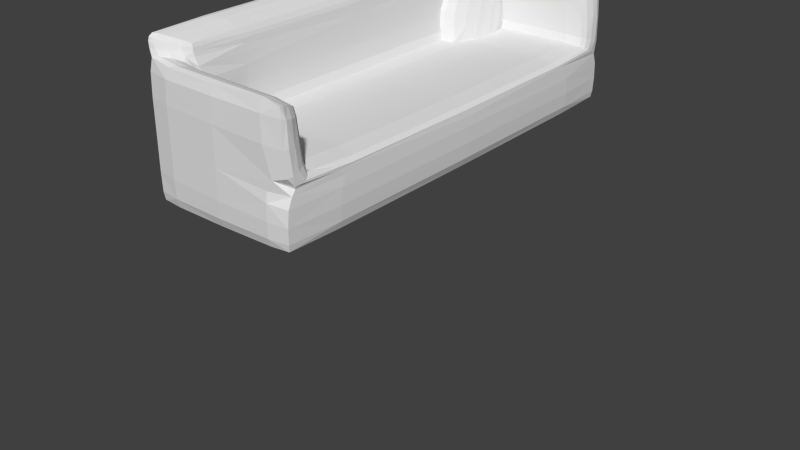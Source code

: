 # Source: Sofa.blend  (saved by Blender 2.63.0; exported with 4.5.12 LTS)
import bpy
from mathutils import Matrix  # noqa: F401  (used for matrix-valued properties, if any)

bpy.ops.wm.read_factory_settings(use_empty=True)
scene = bpy.context.scene
scene.name = 'Scene'

# ---- collections
col_collection_1 = bpy.data.collections.new('Collection 1'); scene.collection.children.link(col_collection_1)

# ---- materials (node trees are filled in below, after node groups)
mat_material = bpy.data.materials.new('Material')
mat_material.alpha_threshold = 0.0
mat_material.use_transparent_shadow = False
mat_material.roughness = 0.5
mat_material.line_color = (0.0, 0.0, 0.0, 1.0)

# ---- material node trees

# ---- world
world_world = bpy.data.worlds.new('World'); scene.world = world_world
world_world.color = (0.05088, 0.05088, 0.05088)
world_world.use_sun_shadow = False
world_world.sun_shadow_jitter_overblur = 0.0
world_world.cycles.sampling_method = 'MANUAL'
world_world.cycles.sample_map_resolution = 256

# ---- meshes
me_cube_002 = bpy.data.meshes.new('Cube.002')
me_cube_002.from_pydata([(0.0179, 0.0, 0.0), (0.06107, 0.0, 0.7551), (0.06107, 0.7551, 0.0), (0.06107, 0.0, -0.7551), (0.06107, -0.7551, 0.0), (0.1017, -0.7027, 0.7027), (0.1017, 0.7027, 0.7027), (0.1017, 0.7027, -0.7027), (0.1017, -0.7027, -0.7027), (0.6603, 1.891, 0.0), (0.6603, 1.764, 0.7551), (0.9168, 1.764, 0.0), (0.6603, 1.764, -0.7551), (0.4039, 1.764, 0.0), (0.4216, 1.645, 0.7027), (0.899, 1.645, 0.7027), (0.899, 1.645, -0.7027), (0.4216, 1.645, -0.7027), (1.303, 0.0, 0.0), (1.26, 0.0, 0.7551), (1.26, -0.7551, 0.0), (1.26, 0.0, -0.7551), (1.26, 0.7551, 0.0), (1.219, 0.7027, 0.7027), (1.219, -0.7027, 0.7027), (1.219, -0.7027, -0.7027), (1.219, 0.7027, -0.7027), (0.6603, -1.891, 0.0), (0.6603, -1.764, 0.7551), (0.4039, -1.764, 0.0), (0.6603, -1.764, -0.7551), (0.9168, -1.764, 0.0), (0.899, -1.645, 0.7027), (0.4216, -1.645, 0.7027), (0.4216, -1.645, -0.7027), (0.899, -1.645, -0.7027), (0.6603, 0.0, -1.891), (0.4039, 0.0, -1.764), (0.6603, 0.7551, -1.764), (0.9168, 0.0, -1.764), (0.6603, -0.7551, -1.764), (0.4216, -0.7027, -1.645), (0.4216, 0.7027, -1.645), (0.899, 0.7027, -1.645), (0.899, -0.7027, -1.645), (0.6603, 0.0, 1.891), (0.9168, 0.0, 1.764), (0.6603, 0.7551, 1.764), (0.4039, 0.0, 1.764), (0.6603, -0.7551, 1.764), (0.899, -0.7027, 1.645), (0.899, 0.7027, 1.645), (0.4216, 0.7027, 1.645), (0.4216, -0.7027, 1.645), (0.2223, -0.6504, 1.29), (0.1899, 0.0, 1.385), (0.2223, 0.6504, 1.29), (0.2223, 1.29, 0.6504), (0.1899, 1.385, 0.0), (0.2223, 1.29, -0.6504), (0.2223, 0.6504, -1.29), (0.1899, 0.0, -1.385), (0.2223, -0.6504, -1.29), (0.2223, -1.29, -0.6504), (0.1899, -1.385, 0.0), (0.2223, -1.29, 0.6504), (0.3762, 1.549, 1.436), (0.6416, 1.663, 1.551), (0.907, 1.549, 1.436), (1.098, 1.29, 0.6504), (1.131, 1.385, 0.0), (1.098, 1.29, -0.6504), (0.9218, 1.526, -1.3), (0.6603, 1.639, -1.413), (0.3989, 1.526, -1.3), (1.098, 0.6504, 1.29), (1.131, 0.0, 1.385), (1.098, -0.6504, 1.29), (1.098, -1.29, 0.6504), (1.131, -1.385, 0.0), (1.098, -1.29, -0.6504), (1.098, -0.6504, -1.29), (1.131, 0.0, -1.385), (1.098, 0.6504, -1.29), (0.907, -1.549, 1.436), (0.6416, -1.663, 1.551), (0.3762, -1.549, 1.436), (0.3989, -1.526, -1.3), (0.6603, -1.639, -1.413), (0.9218, -1.526, -1.3), (0.2196, -1.297, -1.072), (0.2196, 1.297, -1.072), (1.101, 1.297, -1.072), (1.101, -1.297, -1.072), (0.2879, -1.096, 1.096), (0.2879, 1.096, 1.096), (1.089, 1.317, 1.204), (1.089, -1.317, 1.204)], [], [(0, 4, 5, 1), (1, 5, 54, 55), (4, 64, 65, 5), (5, 65, 94, 54), (0, 1, 6, 2), (2, 6, 57, 58), (1, 55, 56, 6), (6, 56, 95, 57), (0, 2, 7, 3), (3, 7, 60, 61), (2, 58, 59, 7), (7, 59, 91, 60), (0, 3, 8, 4), (4, 8, 63, 64), (3, 61, 62, 8), (8, 62, 90, 63), (9, 13, 14, 10), (10, 14, 66, 67), (13, 58, 57, 14), (14, 57, 95, 66), (9, 10, 15, 11), (11, 15, 69, 70), (10, 67, 68, 15), (15, 68, 96, 69), (9, 11, 16, 12), (12, 16, 72, 73), (11, 70, 71, 16), (16, 71, 92, 72), (9, 12, 17, 13), (13, 17, 59, 58), (12, 73, 74, 17), (17, 74, 91, 59), (18, 22, 23, 19), (19, 23, 75, 76), (22, 70, 69, 23), (23, 69, 96, 75), (18, 19, 24, 20), (20, 24, 78, 79), (19, 76, 77, 24), (24, 77, 97, 78), (18, 20, 25, 21), (21, 25, 81, 82), (20, 79, 80, 25), (25, 80, 93, 81), (18, 21, 26, 22), (22, 26, 71, 70), (21, 82, 83, 26), (26, 83, 92, 71), (27, 31, 32, 28), (28, 32, 84, 85), (31, 79, 78, 32), (32, 78, 97, 84), (27, 28, 33, 29), (29, 33, 65, 64), (28, 85, 86, 33), (33, 86, 94, 65), (27, 29, 34, 30), (30, 34, 87, 88), (29, 64, 63, 34), (34, 63, 90, 87), (27, 30, 35, 31), (31, 35, 80, 79), (30, 88, 89, 35), (35, 89, 93, 80), (36, 40, 41, 37), (37, 41, 62, 61), (40, 88, 87, 41), (41, 87, 90, 62), (36, 37, 42, 38), (38, 42, 74, 73), (37, 61, 60, 42), (42, 60, 91, 74), (36, 38, 43, 39), (39, 43, 83, 82), (38, 73, 72, 43), (43, 72, 92, 83), (36, 39, 44, 40), (40, 44, 89, 88), (39, 82, 81, 44), (44, 81, 93, 89), (45, 49, 50, 46), (46, 50, 77, 76), (49, 85, 84, 50), (50, 84, 97, 77), (45, 46, 51, 47), (47, 51, 68, 67), (46, 76, 75, 51), (51, 75, 96, 68), (45, 47, 52, 48), (48, 52, 56, 55), (47, 67, 66, 52), (52, 66, 95, 56), (45, 48, 53, 49), (49, 53, 86, 85), (48, 55, 54, 53), (53, 54, 94, 86)])
me_cube_002.use_remesh_preserve_volume = False
me_cube_002.use_remesh_preserve_attributes = False
me_cube_002.use_mirror_vertex_groups = False
me_cube_002.update()
me_cube = bpy.data.meshes.new('Cube')
me_cube.from_pydata([(5.96e-08, 1.887, -1.0), (0.003891, 4.774, -0.6333), (0.9515, -0.8077, 0.1622), (-1.0, 1.887, -0.5987), (0.003891, -1.0, -0.6333), (1.0, 1.887, -0.667), (0.1718, 1.887, -0.1885), (0.9746, 1.887, -0.269), (-0.6245, 1.887, 0.175), (0.0004738, 4.774, 0.1967), (-0.6318, 1.887, 0.679), (0.07102, 4.581, 0.6066), (0.07101, -0.8078, 0.6066), (0.1447, -0.6157, 0.1711), (-1.003, 1.887, 0.2387), (0.1447, 4.389, 0.1711), (0.000473, -1.0, 0.1967), (0.9515, 4.581, 0.1622), (-0.825, 1.887, 0.9078), (-1.011, 1.887, 0.8355), (-0.8212, 4.581, 0.7561), (-0.8212, -0.8079, 0.7561), (0.9873, 1.887, -0.3514), (-0.95, -0.95, -0.6007), (0.9196, 1.887, -0.2287), (-8.941e-08, -0.95, -0.95), (-0.9591, -0.8669, 0.9025), (0.9039, -0.937, 0.584), (0.926, -0.6378, -0.1685), (-0.9534, -0.95, 0.2369), (0.9539, -0.9539, -0.6654), (-0.95, 1.887, -0.95), (0.9539, 4.727, -0.6654), (1.937e-07, 4.724, -0.95), (0.9397, 4.729, 0.1574), (0.007446, 4.774, -0.274), (0.1689, 4.343, -0.1424), (0.9717, 4.477, -0.2233), (0.01659, 4.726, 0.6081), (-0.6215, 4.357, 0.5457), (-0.5745, -0.5657, 0.175), (-0.555, -0.549, -0.1218), (0.007445, -1.0, -0.274), (0.9717, -0.703, -0.2233), (-0.9534, 4.724, 0.2369), (0.9587, 4.66, -0.3224), (-0.7505, 4.581, 0.6584), (-0.9333, 4.707, -0.9333), (-0.9333, -0.9333, -0.9333), (0.8235, 4.452, 0.4928), (0.01659, -0.9529, 0.6081), (-0.7505, -0.8079, 0.6584), (0.9039, 4.711, 0.584), (-0.6042, -0.6709, 0.5593), (0.8235, -0.6783, 0.4928), (0.8786, -0.8076, 0.5543), (0.8786, 4.581, 0.5543), (-0.6288, 1.887, 0.5384), (-0.5715, 1.887, -0.1385), (0.9397, -0.9554, 0.1574), (-0.9276, 4.7, 0.6638), (-0.95, 4.724, -0.6007), (-0.6215, -0.5836, 0.5457), (-0.6875, -0.5916, 0.776), (-0.9504, 4.724, -0.2012), (0.1689, -0.5696, -0.1424), (0.1131, -0.6628, 0.5052), (-0.555, 4.323, -0.1218), (-0.9504, -0.95, -0.2012), (-1.0, 1.887, -0.1975), (-1.008, 1.887, 0.6748), (0.871, 4.434, 0.1675), (0.871, -0.6601, 0.1675), (-0.6042, 4.445, 0.5593), (-0.5745, 4.339, 0.175), (-0.968, 1.887, 0.9251), (-0.6875, 4.365, 0.776), (0.9593, -0.8381, -0.2501), (-0.8237, 4.514, 0.8549), (0.9513, -0.8784, -0.3472), (-0.6671, 4.375, 0.693), (0.1131, 4.436, 0.5052), (-0.6795, 1.887, 0.7906), (-0.9754, -0.9142, 0.8204), (0.9333, 4.707, -0.9333), (-0.8237, -0.7399, 0.8549), (-0.9276, -0.9268, 0.6638), (0.9333, -0.9333, -0.9333), (-0.6671, -0.6015, 0.693), (0.9107, 4.385, -0.1735), (-0.9591, 4.64, 0.9025), (-0.9754, 4.688, 0.8204), (0.8978, -0.5816, -0.1872), (0.95, 1.887, -0.95), (-0.4006, 4.438, 0.5187), (-0.6486, 4.72, 0.622), (-0.9877, -0.21, 0.6721), (0.9505, -0.9274, -0.1435), (0.9733, 4.549, -0.2594), (0.6833, -0.9458, -0.9458), (0.9458, 3.985, -0.9458), (0.6833, 4.719, -0.9458), (-0.6875, 1.887, -0.9875), (-0.6865, 4.761, -0.6098), (1.527e-07, 3.989, -0.9875), (0.6875, 1.887, -0.9875), (-0.9458, -0.2116, -0.9458), (-3.725e-08, -0.2158, -0.9875), (-0.9458, 3.985, -0.9458), (0.9801, 3.902, -0.3442), (0.957, 4.712, -0.4624), (0.9652, -0.7817, -0.1041), (0.006726, 4.774, -0.4101), (0.6933, 4.762, -0.6566), (0.9783, -0.1263, -0.3504), (0.000973, 4.761, -0.8458), (0.9458, -0.2116, -0.9458), (0.9001, -0.6534, -0.05936), (0.6992, 4.745, -0.3206), (-0.9875, 3.989, -0.5992), (0.9197, -0.7192, 0.1664), (0.9247, -0.8074, 0.4301), (-0.6551, -0.597, 0.6361), (0.9603, -0.8962, 0.1581), (-0.9483, -0.9442, 0.5126), (-0.5674, 3.697, -0.1343), (-0.9501, 4.724, -0.3512), (-0.6865, -0.9875, -0.6098), (-0.9875, 1.887, -0.8372), (-0.9875, -0.2158, -0.5992), (-0.6833, 4.719, -0.9458), (-1.0, 1.887, -0.3478), (0.6996, 4.355, -0.1521), (-0.9458, 4.719, -0.8335), (0.9516, 4.427, -0.1996), (0.9885, -0.2207, -0.6666), (0.0009726, -0.9875, -0.8458), (0.6933, -0.9885, -0.6566), (-0.6833, -0.9458, -0.9458), (0.006725, -1.0, -0.4101), (-0.6859, -0.9875, -0.2213), (-0.9458, -0.9458, -0.8335), (-0.9879, 3.989, -0.1984), (0.1711, 0.06757, -0.1769), (0.9875, 1.887, -0.8542), (0.9885, 3.994, -0.6666), (0.9468, 4.72, -0.8497), (0.9968, 1.887, -0.4716), (0.6973, -0.9696, -0.3268), (0.9468, -0.9468, -0.8497), (-0.9879, -0.2158, -0.1984), (0.9777, 1.887, -0.2896), (0.7052, 1.887, -0.1985), (0.1711, 3.706, -0.1769), (0.9142, 0.04399, -0.2183), (-0.3605, 1.887, -0.176), (0.9248, -0.9495, 0.463), (-0.3573, -0.5625, -0.1353), (0.6676, 4.722, 0.6021), (-0.6268, 1.887, 0.3976), (0.9738, 3.777, -0.2576), (0.9608, 1.887, -0.2589), (0.6963, -0.5745, -0.1555), (0.9738, -0.003027, -0.2576), (-0.5674, 0.0766, -0.1343), (0.9552, -0.937, -0.4686), (-0.9501, -0.95, -0.3512), (0.001185, 4.762, 0.4886), (-0.612, 0.07244, 0.175), (-0.61, 1.887, -0.0351), (-0.3573, 4.336, -0.1353), (-0.612, 3.701, 0.175), (0.9248, 4.723, 0.463), (-0.6601, 4.493, 0.6143), (-0.6443, 1.887, 0.7272), (0.6872, 4.762, 0.1676), (0.005535, 4.774, -0.1101), (0.9735, -0.7638, -0.2413), (-0.6899, 4.761, 0.2259), (0.9174, 3.737, -0.2149), (-0.8486, -0.8922, 0.6792), (-0.4006, -0.6648, 0.5187), (0.09736, 4.496, 0.5639), (-0.6406, 0.06349, 0.6825), (-0.6305, 1.887, 0.6236), (-0.6551, 4.371, 0.6361), (-0.6406, 3.71, 0.6825), (-0.912, 4.6, 0.8922), (0.04157, -0.8931, 0.6244), (0.6489, 4.581, 0.5936), (0.04158, 4.667, 0.6244), (0.9001, -0.8889, 0.5789), (-0.5103, 4.581, 0.6196), (-0.6601, -0.719, 0.6143), (-0.5875, -0.5702, 0.3994), (-0.9658, -0.1631, 0.9194), (0.1262, -0.6275, 0.3883), (0.6489, -0.8078, 0.5936), (0.09736, -0.7226, 0.5639), (-0.627, 0.06796, 0.5402), (-0.5103, -0.8078, 0.6196), (-0.627, 3.706, 0.5402), (-0.6486, -0.9464, 0.622), (0.8496, 4.5, 0.5218), (-1.001, 1.887, -0.03842), (0.6609, -0.6268, 0.1683), (0.1614, -0.6042, -0.04094), (0.9131, -0.6083, -0.1822), (-0.3697, -0.6032, 0.174), (-0.5684, -0.5615, -0.03094), (0.6251, -0.6667, 0.5021), (-0.5875, 4.344, 0.3994), (0.1614, 4.378, -0.04094), (-0.9909, -0.2158, 0.2382), (-1.006, 1.887, 0.5158), (-0.9877, 3.984, 0.6721), (-0.9909, 3.989, 0.2382), (0.8438, -0.6658, 0.3918), (-0.6859, 4.761, -0.2213), (-0.9513, 4.724, -0.04163), (0.005534, -1.0, -0.1101), (0.6609, 4.4, 0.1683), (0.1262, 4.401, 0.3883), (0.8496, -0.7262, 0.5218), (-0.3697, 4.377, 0.174), (-0.912, -0.8269, 0.8922), (0.9554, -0.6596, -0.1983), (-0.5684, 4.335, -0.03094), (0.9652, 4.555, -0.1041), (0.6872, -0.9889, 0.1676), (0.001185, -0.9882, 0.4886), (0.6676, -0.9489, 0.6021), (-0.6899, -0.9875, 0.2259), (-0.8486, 4.666, 0.6792), (0.95, -0.8286, -0.2812), (-0.9513, -0.95, -0.04163), (-0.9102, 1.887, 0.9352), (0.9603, 4.67, 0.1581), (0.9247, 4.581, 0.4301), (0.9001, 4.663, 0.5789), (0.9197, 4.493, 0.1664), (0.8438, 4.439, 0.3918), (0.9504, 4.713, -0.1616), (0.8963, 4.42, -0.0606), (-1.009, 1.887, 0.765), (-0.8247, -0.0493, 0.8946), (-0.7392, 1.887, 0.8555), (-0.6815, 3.722, 0.787), (-0.8247, 3.823, 0.8946), (-0.6727, -0.599, 0.7338), (-0.6727, 4.373, 0.7338), (-0.8224, 4.564, 0.8038), (-1.002, -0.2069, 0.8317), (-1.001, 1.887, 0.8883), (-0.9658, 3.937, 0.9194), (-1.002, 3.98, 0.8317), (-0.6815, 0.05193, 0.787), (-0.9483, 4.718, 0.5126), (0.6251, 4.44, 0.5021), (-0.8224, -0.7909, 0.8038), (-0.7232, 4.47, 0.7158), (-0.803, 4.581, 0.7088), (-0.6135, 4.413, 0.5527), (-0.9192, 4.668, 0.7968), (-0.9628, 4.691, 0.753), (-0.7352, 4.421, 0.8098), (-0.972, 4.676, 0.8692), (-0.9192, -0.8947, 0.7968), (-0.803, -0.8079, 0.7088), (-0.9628, -0.9174, 0.753), (-0.7232, -0.696, 0.7158), (-0.6135, -0.6394, 0.5527), (-0.972, -0.9024, 0.8692), (-0.7352, -0.6477, 0.8098), (-0.6865, 3.988, -0.9771), (0.6865, 3.988, -0.9771), (0.6865, -0.2148, -0.9771), (-0.6865, -0.2148, -0.9771), (-0.6859, 4.761, -0.3676), (0.6977, 4.758, -0.4509), (0.6879, 4.751, -0.8506), (-0.6862, 4.751, -0.8389), (0.94, -0.7029, -0.07809), (0.8908, -0.7224, 0.4085), (0.9383, -0.8926, 0.4504), (0.9706, -0.8648, -0.1288), (-0.9771, 3.988, -0.8363), (-0.9771, -0.2148, -0.8363), (-0.9876, -0.2158, -0.3486), (-0.9876, 3.989, -0.3486), (-0.6862, -0.9771, -0.8389), (0.6879, -0.9773, -0.8506), (0.6972, -0.9842, -0.4525), (-0.6859, -0.9875, -0.3676), (0.9773, -0.216, -0.8531), (0.9773, 3.99, -0.8531), (0.9869, 3.974, -0.4693), (0.9864, -0.1995, -0.4708), (0.703, 0.05925, -0.1878), (0.7038, 3.716, -0.1869), (-0.3597, 3.701, -0.1658), (-0.3597, 0.07226, -0.1658), (0.9766, 3.815, -0.282), (0.9585, 3.76, -0.2441), (0.957, -0.2077, -0.243), (0.9726, -0.2669, -0.2772), (-0.617, 0.07132, 0.398), (-0.5996, 0.07348, -0.03406), (-0.5996, 3.7, -0.03406), (-0.617, 3.702, 0.398), (0.6773, 4.752, 0.4774), (0.6952, 4.758, -0.1556), (-0.6871, 4.761, -0.06036), (-0.6815, 4.751, 0.4994), (-0.6514, 0.06059, 0.7288), (-0.6366, 0.06461, 0.6267), (-0.6366, 3.709, 0.6267), (-0.6514, 3.713, 0.7288), (0.6348, 4.497, 0.5534), (0.6617, 4.666, 0.613), (-0.5865, 4.666, 0.6381), (-0.4414, 4.495, 0.5765), (0.6617, -0.892, 0.613), (0.6348, -0.7235, 0.5534), (-0.4414, -0.7217, 0.5765), (-0.5865, -0.8929, 0.6381), (0.6355, -0.637, 0.3887), (0.7544, -0.6144, -0.07839), (-0.363, -0.593, -0.03552), (-0.4443, -0.6191, 0.4224), (-0.9889, -0.2158, -0.03922), (-0.9915, -0.2144, 0.515), (-0.9915, 3.988, 0.515), (-0.9889, 3.989, -0.03922), (0.6871, 4.389, -0.04877), (0.6355, 4.411, 0.3887), (-0.4443, 4.393, 0.4224), (-0.363, 4.367, -0.03552), (0.7782, -0.9674, -0.1937), (0.6773, -0.9785, 0.4774), (-0.6815, -0.9772, 0.4994), (-0.6871, -0.9875, -0.06036), (0.9705, 4.641, -0.1334), (0.9383, 4.666, 0.4504), (0.8908, 4.496, 0.4085), (0.939, 4.475, -0.0784), (-0.9107, -0.1166, 0.9245), (-0.7382, 0.01487, 0.8441), (-0.7382, 3.759, 0.8441), (-0.9107, 3.89, 0.9245), (-0.9976, -0.2076, 0.762), (-0.9936, -0.1959, 0.8835), (-0.9936, 3.969, 0.8835), (-0.9976, 3.981, 0.762), (-0.7268, 4.457, 0.7599), (-0.6947, 4.463, 0.6549), (-0.9009, 4.668, 0.7415), (-0.9181, 4.651, 0.8465), (-0.9181, -0.8778, 0.8465), (-0.9009, -0.8941, 0.7415), (-0.6947, -0.6895, 0.6549), (-0.7268, -0.6839, 0.7599)], [], [(0, 104, 275, 105), (0, 105, 276, 107), (0, 107, 277, 102), (0, 102, 274, 104), (1, 112, 279, 113), (1, 113, 280, 115), (1, 115, 281, 103), (1, 103, 278, 112), (2, 120, 283, 121), (2, 121, 284, 123), (2, 123, 285, 111), (2, 111, 282, 120), (3, 128, 287, 129), (3, 129, 288, 131), (3, 131, 289, 119), (3, 119, 286, 128), (4, 136, 291, 137), (4, 137, 292, 139), (4, 139, 293, 127), (4, 127, 290, 136), (5, 144, 295, 145), (5, 145, 296, 147), (5, 147, 297, 135), (5, 135, 294, 144), (6, 152, 299, 153), (6, 153, 300, 155), (6, 155, 301, 143), (6, 143, 298, 152), (7, 160, 303, 161), (7, 161, 304, 163), (7, 163, 305, 151), (7, 151, 302, 160), (8, 168, 307, 169), (8, 169, 308, 171), (8, 171, 309, 159), (8, 159, 306, 168), (9, 175, 311, 176), (9, 176, 312, 178), (9, 178, 313, 167), (9, 167, 310, 175), (10, 183, 315, 184), (10, 184, 316, 186), (10, 186, 317, 174), (10, 174, 314, 183), (11, 189, 319, 190), (11, 190, 320, 192), (11, 192, 321, 182), (11, 182, 318, 189), (12, 197, 323, 198), (12, 198, 324, 200), (12, 200, 325, 188), (12, 188, 322, 197), (13, 205, 327, 206), (13, 206, 328, 208), (13, 208, 329, 196), (13, 196, 326, 205), (14, 213, 331, 214), (14, 214, 332, 216), (14, 216, 333, 204), (14, 204, 330, 213), (15, 221, 335, 222), (15, 222, 336, 224), (15, 224, 337, 212), (15, 212, 334, 221), (16, 229, 339, 230), (16, 230, 340, 232), (16, 232, 341, 220), (16, 220, 338, 229), (17, 237, 343, 238), (17, 238, 344, 240), (17, 240, 345, 228), (17, 228, 342, 237), (18, 245, 347, 246), (18, 246, 348, 248), (18, 248, 349, 236), (18, 236, 346, 245), (19, 252, 351, 253), (19, 253, 352, 255), (19, 255, 353, 244), (19, 244, 350, 252), (20, 260, 355, 261), (20, 261, 356, 263), (20, 263, 357, 251), (20, 251, 354, 260), (21, 267, 359, 268), (21, 268, 360, 270), (21, 270, 361, 259), (21, 259, 358, 267), (22, 114, 297, 147), (22, 147, 296, 109), (22, 109, 302, 151), (22, 151, 305, 114), (23, 166, 288, 129), (23, 129, 287, 141), (23, 141, 290, 127), (23, 127, 293, 166), (24, 179, 299, 152), (24, 152, 298, 154), (24, 154, 304, 161), (24, 161, 303, 179), (25, 138, 277, 107), (25, 107, 276, 99), (25, 99, 291, 136), (25, 136, 290, 138), (26, 195, 351, 272), (26, 272, 358, 225), (26, 225, 346, 195), (27, 191, 322, 231), (27, 231, 339, 156), (27, 156, 284, 191), (28, 226, 304, 207), (28, 207, 327, 117), (28, 117, 282, 226), (29, 124, 331, 213), (29, 213, 330, 235), (29, 235, 341, 232), (29, 232, 340, 124), (30, 165, 292, 137), (30, 137, 291, 149), (30, 149, 294, 135), (30, 135, 297, 165), (31, 106, 287, 128), (31, 128, 286, 108), (31, 108, 274, 102), (31, 102, 277, 106), (32, 110, 296, 145), (32, 145, 295, 146), (32, 146, 280, 113), (32, 113, 279, 110), (33, 101, 275, 104), (33, 104, 274, 130), (33, 130, 281, 115), (33, 115, 280, 101), (34, 172, 343, 237), (34, 237, 342, 242), (34, 242, 311, 175), (34, 175, 310, 172), (35, 118, 279, 112), (35, 112, 278, 218), (35, 218, 312, 176), (35, 176, 311, 118), (36, 170, 300, 153), (36, 153, 299, 132), (36, 132, 334, 212), (36, 212, 337, 170), (37, 98, 342, 228), (37, 228, 345, 134), (37, 134, 303, 160), (37, 160, 302, 98), (38, 158, 310, 167), (38, 167, 313, 95), (38, 95, 320, 190), (38, 190, 319, 158), (39, 211, 336, 262), (39, 262, 355, 185), (39, 185, 316, 201), (39, 201, 309, 211), (40, 209, 307, 168), (40, 168, 306, 194), (40, 194, 329, 208), (40, 208, 328, 209), (41, 157, 301, 164), (41, 164, 307, 209), (41, 209, 328, 157), (42, 140, 293, 139), (42, 139, 292, 148), (42, 148, 338, 220), (42, 220, 341, 140), (43, 226, 282, 111), (43, 111, 285, 177), (43, 177, 305, 163), (43, 163, 304, 226), (44, 219, 333, 216), (44, 216, 332, 257), (44, 257, 313, 178), (44, 178, 312, 219), (45, 118, 311, 242), (45, 242, 342, 98), (45, 98, 302, 109), (45, 109, 296, 110), (45, 110, 279, 118), (46, 233, 356, 261), (46, 261, 355, 173), (46, 173, 321, 192), (46, 192, 320, 233), (47, 108, 286, 133), (47, 133, 281, 130), (47, 130, 274, 108), (48, 141, 287, 106), (48, 106, 277, 138), (48, 138, 290, 141), (49, 258, 335, 241), (49, 241, 344, 203), (49, 203, 318, 258), (50, 231, 322, 188), (50, 188, 325, 202), (50, 202, 340, 230), (50, 230, 339, 231), (51, 193, 360, 268), (51, 268, 359, 180), (51, 180, 325, 200), (51, 200, 324, 193), (52, 172, 310, 158), (52, 158, 319, 239), (52, 239, 343, 172), (53, 181, 329, 271), (53, 271, 360, 193), (53, 193, 324, 181), (54, 217, 326, 210), (54, 210, 323, 223), (54, 223, 283, 217), (55, 191, 284, 121), (55, 121, 283, 223), (55, 223, 323, 197), (55, 197, 322, 191), (56, 239, 319, 189), (56, 189, 318, 203), (56, 203, 344, 238), (56, 238, 343, 239), (57, 199, 306, 159), (57, 159, 309, 201), (57, 201, 316, 184), (57, 184, 315, 199), (58, 125, 308, 169), (58, 169, 307, 164), (58, 164, 301, 155), (58, 155, 300, 125), (59, 97, 285, 123), (59, 123, 284, 156), (59, 156, 339, 229), (59, 229, 338, 97), (60, 257, 332, 215), (60, 215, 353, 264), (60, 264, 356, 233), (60, 233, 320, 95), (60, 95, 313, 257), (61, 133, 286, 119), (61, 119, 289, 126), (61, 126, 278, 103), (61, 103, 281, 133), (62, 199, 315, 122), (62, 122, 360, 271), (62, 271, 329, 194), (62, 194, 306, 199), (63, 256, 347, 273), (63, 273, 361, 249), (63, 249, 314, 256), (64, 219, 312, 218), (64, 218, 278, 126), (64, 126, 289, 142), (64, 142, 333, 219), (65, 162, 298, 143), (65, 143, 301, 157), (65, 157, 328, 206), (65, 206, 327, 162), (66, 181, 324, 198), (66, 198, 323, 210), (66, 210, 326, 196), (66, 196, 329, 181), (67, 227, 308, 125), (67, 125, 300, 170), (67, 170, 337, 227), (68, 150, 288, 166), (68, 166, 293, 140), (68, 140, 341, 235), (68, 235, 330, 150), (69, 142, 289, 131), (69, 131, 288, 150), (69, 150, 330, 204), (69, 204, 333, 142), (70, 215, 332, 214), (70, 214, 331, 96), (70, 96, 350, 244), (70, 244, 353, 215), (71, 241, 335, 221), (71, 221, 334, 243), (71, 243, 345, 240), (71, 240, 344, 241), (72, 117, 327, 205), (72, 205, 326, 217), (72, 217, 283, 120), (72, 120, 282, 117), (73, 173, 355, 262), (73, 262, 336, 94), (73, 94, 321, 173), (74, 227, 337, 224), (74, 224, 336, 211), (74, 211, 309, 171), (74, 171, 308, 227), (75, 195, 346, 236), (75, 236, 349, 254), (75, 254, 352, 253), (75, 253, 351, 195), (76, 247, 317, 250), (76, 250, 354, 265), (76, 265, 348, 247), (77, 177, 285, 97), (77, 97, 338, 234), (77, 234, 305, 177), (78, 187, 349, 248), (78, 248, 348, 265), (78, 265, 354, 251), (78, 251, 357, 187), (79, 148, 292, 165), (79, 165, 297, 114), (79, 114, 305, 234), (79, 234, 338, 148), (80, 250, 317, 186), (80, 186, 316, 185), (80, 185, 355, 260), (80, 260, 354, 250), (81, 258, 318, 182), (81, 182, 321, 94), (81, 94, 336, 222), (81, 222, 335, 258), (82, 256, 314, 174), (82, 174, 317, 247), (82, 247, 348, 246), (82, 246, 347, 256), (83, 269, 359, 267), (83, 267, 358, 272), (83, 272, 351, 252), (83, 252, 350, 269), (84, 100, 275, 101), (84, 101, 280, 146), (84, 146, 295, 100), (85, 225, 358, 259), (85, 259, 361, 273), (85, 273, 347, 245), (85, 245, 346, 225), (86, 96, 331, 124), (86, 124, 340, 202), (86, 202, 325, 180), (86, 180, 359, 269), (86, 269, 350, 96), (87, 149, 291, 99), (87, 99, 276, 116), (87, 116, 294, 149), (88, 122, 315, 183), (88, 183, 314, 249), (88, 249, 361, 270), (88, 270, 360, 122), (89, 134, 345, 243), (89, 243, 334, 132), (89, 132, 299, 179), (89, 179, 303, 134), (90, 254, 349, 187), (90, 187, 357, 266), (90, 266, 352, 254), (91, 266, 357, 263), (91, 263, 356, 264), (91, 264, 353, 255), (91, 255, 352, 266), (92, 154, 298, 162), (92, 162, 327, 207), (92, 207, 304, 154), (93, 116, 276, 105), (93, 105, 275, 100), (93, 100, 295, 144), (93, 144, 294, 116)])
me_cube.materials.append(mat_material)
me_cube.use_remesh_preserve_volume = False
me_cube.use_remesh_preserve_attributes = False
me_cube.use_mirror_vertex_groups = False
me_cube.update()
me_cube_001 = bpy.data.meshes.new('Cube.001')
me_cube_001.from_pydata([(0.0179, 0.0, 0.0), (0.06107, 0.0, 0.7551), (0.06107, 0.7551, 0.0), (0.06107, 0.0, -0.7551), (0.06107, -0.7551, 0.0), (0.1017, -0.7027, 0.7027), (0.1017, 0.7027, 0.7027), (0.1017, 0.7027, -0.7027), (0.1017, -0.7027, -0.7027), (0.6603, 1.891, 0.0), (0.6603, 1.764, 0.7551), (0.9168, 1.764, 0.0), (0.6603, 1.764, -0.7551), (0.4039, 1.764, 0.0), (0.4216, 1.645, 0.7027), (0.899, 1.645, 0.7027), (0.899, 1.645, -0.7027), (0.4216, 1.645, -0.7027), (1.303, 0.0, 0.0), (1.26, 0.0, 0.7551), (1.26, -0.7551, 0.0), (1.26, 0.0, -0.7551), (1.26, 0.7551, 0.0), (1.219, 0.7027, 0.7027), (1.219, -0.7027, 0.7027), (1.219, -0.7027, -0.7027), (1.219, 0.7027, -0.7027), (0.6603, -1.891, 0.0), (0.6603, -1.764, 0.7551), (0.4039, -1.764, 0.0), (0.6603, -1.764, -0.7551), (0.9168, -1.764, 0.0), (0.899, -1.645, 0.7027), (0.4216, -1.645, 0.7027), (0.4216, -1.645, -0.7027), (0.899, -1.645, -0.7027), (0.6603, 0.0, -1.891), (0.4039, 0.0, -1.764), (0.6603, 0.7551, -1.764), (0.9168, 0.0, -1.764), (0.6603, -0.7551, -1.764), (0.4216, -0.7027, -1.645), (0.4216, 0.7027, -1.645), (0.899, 0.7027, -1.645), (0.899, -0.7027, -1.645), (0.6603, 0.0, 1.891), (0.9168, 0.0, 1.764), (0.6603, 0.7551, 1.764), (0.4039, 0.0, 1.764), (0.6603, -0.7551, 1.764), (0.899, -0.7027, 1.645), (0.899, 0.7027, 1.645), (0.4216, 0.7027, 1.645), (0.4216, -0.7027, 1.645), (0.2223, -0.6504, 1.29), (0.1899, 0.0, 1.385), (0.2223, 0.6504, 1.29), (0.2223, 1.29, 0.6504), (0.1899, 1.385, 0.0), (0.2223, 1.29, -0.6504), (0.2223, 0.6504, -1.29), (0.1899, 0.0, -1.385), (0.2223, -0.6504, -1.29), (0.2223, -1.29, -0.6504), (0.1899, -1.385, 0.0), (0.2223, -1.29, 0.6504), (0.3762, 1.549, 1.436), (0.6416, 1.663, 1.551), (0.907, 1.549, 1.436), (1.098, 1.29, 0.6504), (1.131, 1.385, 0.0), (1.098, 1.29, -0.6504), (0.9218, 1.526, -1.3), (0.6603, 1.639, -1.413), (0.3989, 1.526, -1.3), (1.098, 0.6504, 1.29), (1.131, 0.0, 1.385), (1.098, -0.6504, 1.29), (1.098, -1.29, 0.6504), (1.131, -1.385, 0.0), (1.098, -1.29, -0.6504), (1.098, -0.6504, -1.29), (1.131, 0.0, -1.385), (1.098, 0.6504, -1.29), (0.907, -1.549, 1.436), (0.6416, -1.663, 1.551), (0.3762, -1.549, 1.436), (0.3989, -1.526, -1.3), (0.6603, -1.639, -1.413), (0.9218, -1.526, -1.3), (0.2196, -1.297, -1.072), (0.2196, 1.297, -1.072), (1.101, 1.297, -1.072), (1.101, -1.297, -1.072), (0.2879, -1.096, 1.096), (0.2879, 1.096, 1.096), (1.089, 1.317, 1.204), (1.089, -1.317, 1.204)], [], [(0, 4, 5, 1), (1, 5, 54, 55), (4, 64, 65, 5), (5, 65, 94, 54), (0, 1, 6, 2), (2, 6, 57, 58), (1, 55, 56, 6), (6, 56, 95, 57), (0, 2, 7, 3), (3, 7, 60, 61), (2, 58, 59, 7), (7, 59, 91, 60), (0, 3, 8, 4), (4, 8, 63, 64), (3, 61, 62, 8), (8, 62, 90, 63), (9, 13, 14, 10), (10, 14, 66, 67), (13, 58, 57, 14), (14, 57, 95, 66), (9, 10, 15, 11), (11, 15, 69, 70), (10, 67, 68, 15), (15, 68, 96, 69), (9, 11, 16, 12), (12, 16, 72, 73), (11, 70, 71, 16), (16, 71, 92, 72), (9, 12, 17, 13), (13, 17, 59, 58), (12, 73, 74, 17), (17, 74, 91, 59), (18, 22, 23, 19), (19, 23, 75, 76), (22, 70, 69, 23), (23, 69, 96, 75), (18, 19, 24, 20), (20, 24, 78, 79), (19, 76, 77, 24), (24, 77, 97, 78), (18, 20, 25, 21), (21, 25, 81, 82), (20, 79, 80, 25), (25, 80, 93, 81), (18, 21, 26, 22), (22, 26, 71, 70), (21, 82, 83, 26), (26, 83, 92, 71), (27, 31, 32, 28), (28, 32, 84, 85), (31, 79, 78, 32), (32, 78, 97, 84), (27, 28, 33, 29), (29, 33, 65, 64), (28, 85, 86, 33), (33, 86, 94, 65), (27, 29, 34, 30), (30, 34, 87, 88), (29, 64, 63, 34), (34, 63, 90, 87), (27, 30, 35, 31), (31, 35, 80, 79), (30, 88, 89, 35), (35, 89, 93, 80), (36, 40, 41, 37), (37, 41, 62, 61), (40, 88, 87, 41), (41, 87, 90, 62), (36, 37, 42, 38), (38, 42, 74, 73), (37, 61, 60, 42), (42, 60, 91, 74), (36, 38, 43, 39), (39, 43, 83, 82), (38, 73, 72, 43), (43, 72, 92, 83), (36, 39, 44, 40), (40, 44, 89, 88), (39, 82, 81, 44), (44, 81, 93, 89), (45, 49, 50, 46), (46, 50, 77, 76), (49, 85, 84, 50), (50, 84, 97, 77), (45, 46, 51, 47), (47, 51, 68, 67), (46, 76, 75, 51), (51, 75, 96, 68), (45, 47, 52, 48), (48, 52, 56, 55), (47, 67, 66, 52), (52, 66, 95, 56), (45, 48, 53, 49), (49, 53, 86, 85), (48, 55, 54, 53), (53, 54, 94, 86)])
me_cube_001.use_remesh_preserve_volume = False
me_cube_001.use_remesh_preserve_attributes = False
me_cube_001.use_mirror_vertex_groups = False
me_cube_001.update()

# ---- objects
ob_cushion_right = bpy.data.objects.new('Cushion Right', me_cube_002)
ob_sofa = bpy.data.objects.new('Sofa', me_cube)
ob_cushion_left = bpy.data.objects.new('Cushion Left', me_cube_001)

# ---- transforms, parenting, visibility, modifiers, constraints
ob_cushion_right.location = (-0.696, 3.967, 0.2918)
ob_cushion_right.rotation_euler = (-1.877, -0.1647, -0.2713)
ob_cushion_right.scale = (0.2695, 0.2695, 0.2695)
ob_cushion_right.lineart.crease_threshold = 0.0
ob_sofa.location = (-0.06575, 0.02799, 0.2342)
ob_sofa.lock_rotations_4d = False
ob_sofa.empty_display_type = 'ARROWS'
ob_sofa.lineart.crease_threshold = 0.0
_m = ob_sofa.modifiers.new('Collision', 'COLLISION')
ob_cushion_left.location = (-0.5335, 0.02799, 0.2912)
ob_cushion_left.rotation_euler = (1.871, -0.4196, 0.3214)
ob_cushion_left.scale = (0.338, 0.338, 0.338)
ob_cushion_left.lineart.crease_threshold = 0.0
_m = ob_cushion_left.modifiers.new('Cloth', 'CLOTH')

# ---- collection membership
col_collection_1.objects.link(ob_cushion_right)
col_collection_1.objects.link(ob_sofa)
col_collection_1.objects.link(ob_cushion_left)

# ---- scene / render settings (as saved in the file)
scene.frame_start = 1; scene.frame_end = 250; scene.frame_set(65)
scene.render.engine = 'BLENDER_EEVEE_NEXT'
scene.render.image_settings.color_mode = 'RGB'
scene.render.image_settings.compression = 90
scene.render.resolution_percentage = 50
scene.render.dither_intensity = 0.0
scene.render.bake_margin = 2
scene.render.bake_bias = 0.0
scene.cycles.use_denoising = False
scene.cycles.samples = 10
scene.cycles.sampling_pattern = 'TABULATED_SOBOL'
scene.cycles.light_sampling_threshold = 0.0
scene.cycles.use_adaptive_sampling = False
scene.cycles.use_light_tree = False
scene.cycles.blur_glossy = 0.0
scene.cycles.volume_bounces = 1
scene.cycles.pixel_filter_type = 'GAUSSIAN'
scene.cycles.sample_clamp_indirect = 0.0
scene.view_settings.view_transform = 'Standard'
bpy.context.view_layer.update()

# ---- added for rendering (the .blend has no active camera and no usable light): camera, sun
cam_auto = bpy.data.cameras.new('AutoCamera')
cam_auto.lens = 50.0
cam_auto.sensor_width = 36.0
cam_auto.clip_end = 1000.0
ob_auto_camera = bpy.data.objects.new('AutoCamera', cam_auto)
scene.collection.objects.link(ob_auto_camera)
ob_auto_camera.location = (7.83153, -7.56838, 4.50922)
ob_auto_camera.rotation_euler = (1.09748, -7.21219e-08, 0.694738)
scene.camera = ob_auto_camera
light_auto_sun = bpy.data.lights.new('AutoSun', 'SUN')
light_auto_sun.energy = 3.0
light_auto_sun.angle = 0.0523599
ob_auto_sun = bpy.data.objects.new('AutoSun', light_auto_sun)
scene.collection.objects.link(ob_auto_sun)
ob_auto_sun.rotation_euler = (0.872665, 0.174533, 0.523599)
bpy.context.view_layer.update()
